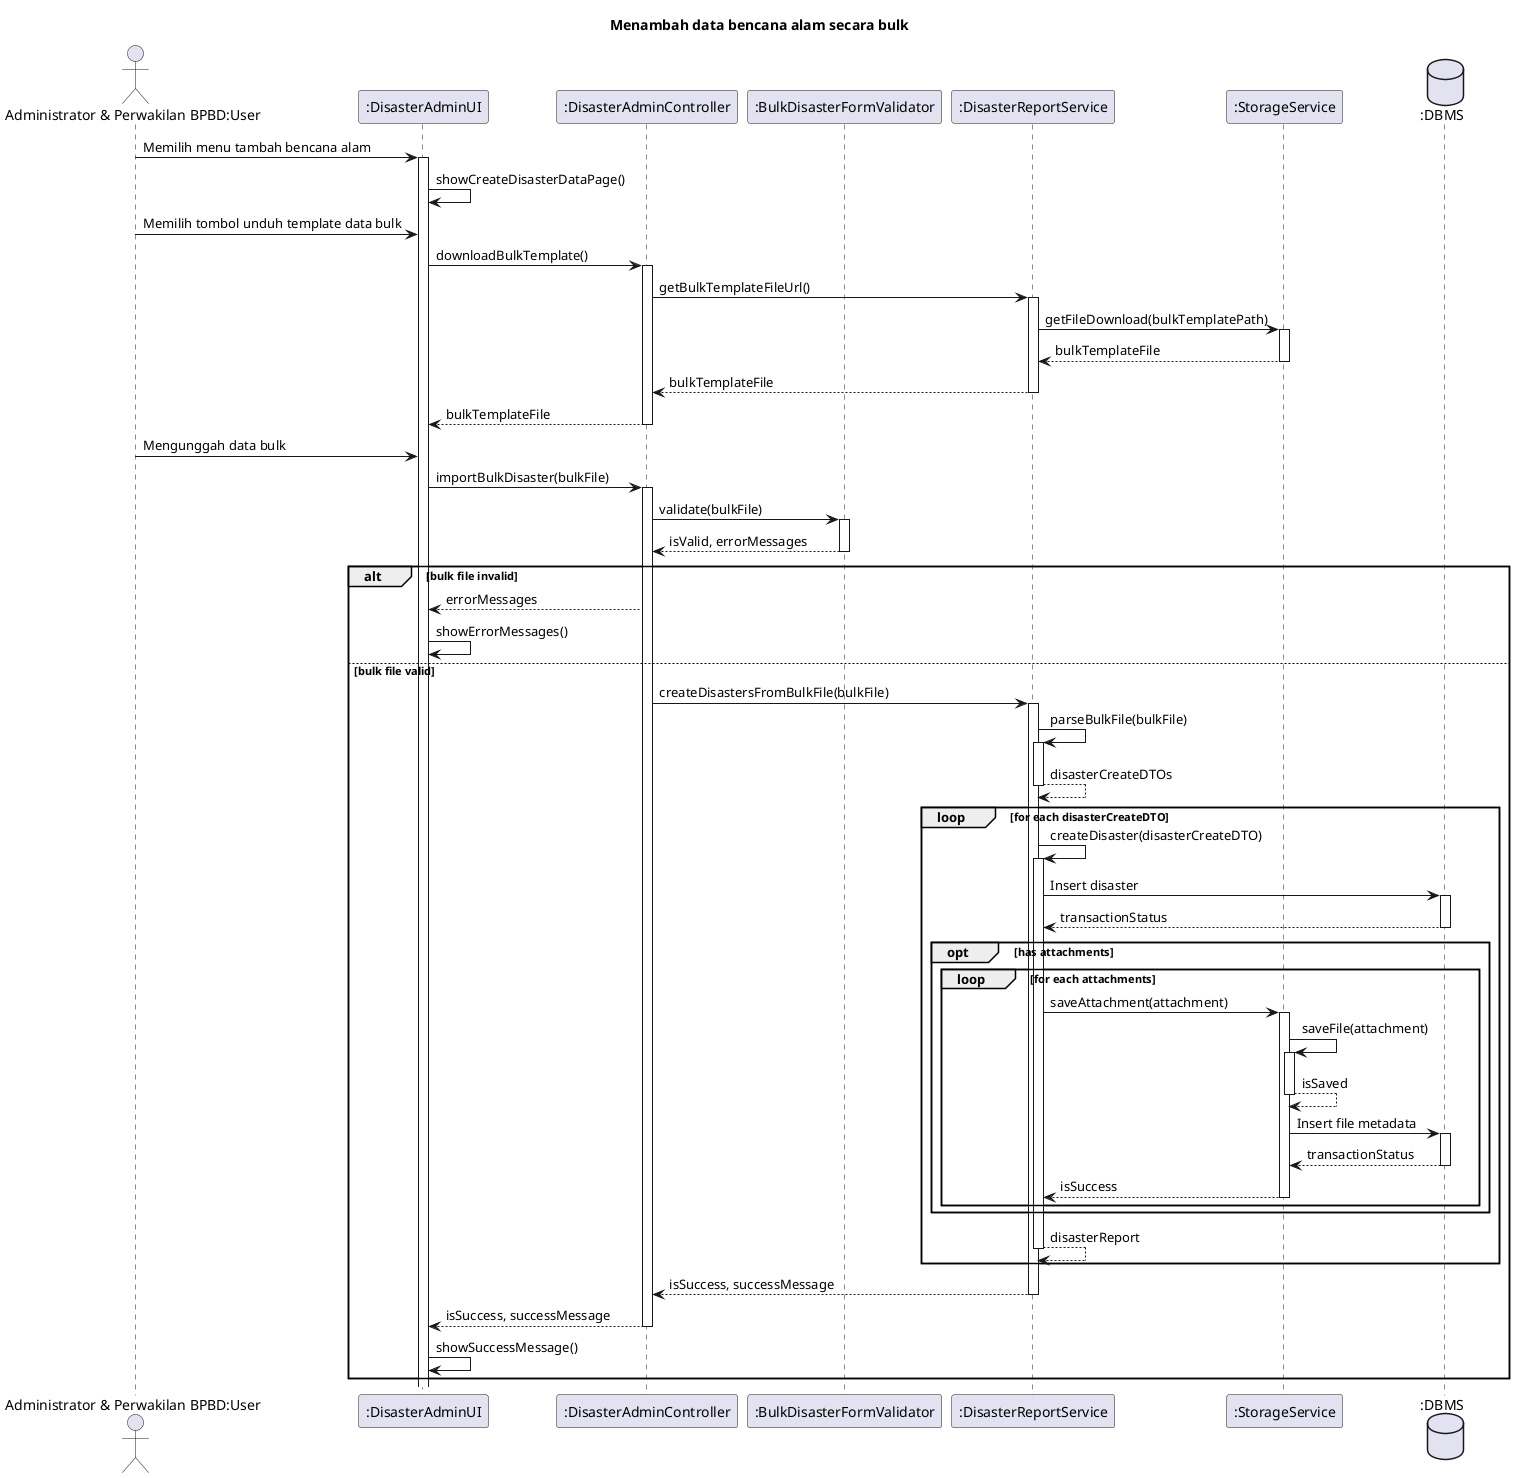

The diagram above was rendered by PlantUML. Its source (embedded in the PNG):
@startuml SD-MGDISASTER-011 - Menambah data bencana alam secara bulk

title Menambah data bencana alam secara bulk

actor "Administrator & Perwakilan BPBD:User" as user
participant ":DisasterAdminUI" as view
participant ":DisasterAdminController" as controller
participant ":BulkDisasterFormValidator" as validator
participant ":DisasterReportService" as disasterService
participant ":StorageService" as storageService
database ":DBMS" as db

user -> view ++: Memilih menu tambah bencana alam
view -> view: showCreateDisasterDataPage()

user -> view: Memilih tombol unduh template data bulk
view -> controller ++: downloadBulkTemplate()
  controller -> disasterService ++: getBulkTemplateFileUrl()
    disasterService -> storageService ++: getFileDownload(bulkTemplatePath)
      return bulkTemplateFile
    return bulkTemplateFile
  return bulkTemplateFile

user -> view: Mengunggah data bulk
view -> controller ++: importBulkDisaster(bulkFile)
  controller -> validator ++: validate(bulkFile)
    return isValid, errorMessages

  alt bulk file invalid
    controller --> view: errorMessages
    view -> view: showErrorMessages()
  else bulk file valid
    controller -> disasterService ++: createDisastersFromBulkFile(bulkFile)
      disasterService -> disasterService ++: parseBulkFile(bulkFile)
        return disasterCreateDTOs
      
      loop for each disasterCreateDTO
        disasterService -> disasterService ++: createDisaster(disasterCreateDTO)
          disasterService -> db ++: Insert disaster 
            return transactionStatus
          
          opt has attachments
            loop for each attachments
              disasterService -> storageService ++: saveAttachment(attachment)
                storageService -> storageService ++: saveFile(attachment)
                  return isSaved

                storageService -> db ++: Insert file metadata
                  return transactionStatus
                return isSuccess
            end
          end
          return disasterReport
      end

    return isSuccess, successMessage
    return isSuccess, successMessage

    view -> view: showSuccessMessage()
  end

@enduml